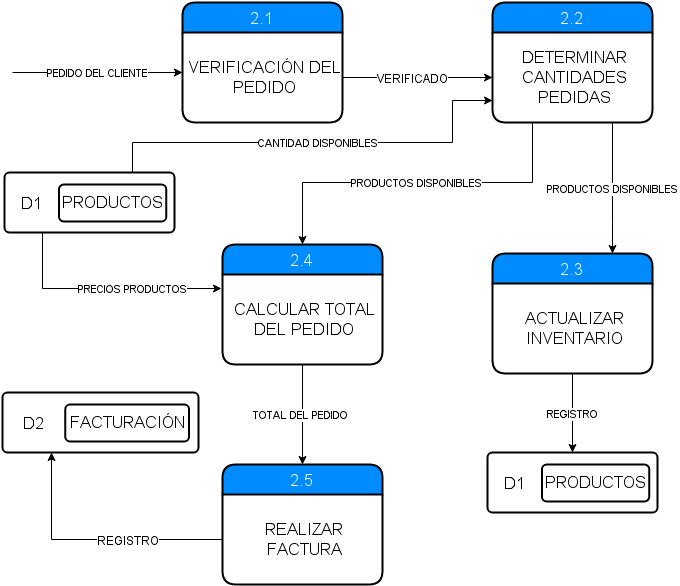

The diagram above was exported from draw.io. Its source (the exported page's mxGraphModel, read from the mxfile embedded in the PNG):
<mxGraphModel dx="794" dy="483" grid="1" gridSize="10" guides="1" tooltips="1" connect="1" arrows="1" fold="1" page="1" pageScale="1" pageWidth="826" pageHeight="1169" background="#ffffff" math="0" shadow="0">
  <root>
    <mxCell id="0" />
    <mxCell id="1" parent="0" />
    <mxCell id="698366584fc1e3db-7" value="2.1" style="swimlane;html=1;childLayout=stackLayout;horizontal=1;startSize=30;horizontalStack=0;fillColor=#008cff;fontColor=#FFFFFF;rounded=1;fontSize=17;fontStyle=0;strokeWidth=2;resizeParent=0;resizeLast=1;shadow=0;dashed=0;align=center;" vertex="1" parent="1">
      <mxGeometry x="240" y="110" width="160" height="120" as="geometry" />
    </mxCell>
    <mxCell id="698366584fc1e3db-8" value="&lt;div style=&quot;text-align: center&quot;&gt;&lt;span style=&quot;line-height: 1.2&quot;&gt;VERIFICACIÓN DEL PEDIDO&lt;/span&gt;&lt;/div&gt;" style="whiteSpace=wrap;html=1;align=center;strokeColor=none;fillColor=none;spacingLeft=4;fontSize=17;verticalAlign=middle;resizable=0;rotatable=0;part=1;" vertex="1" parent="698366584fc1e3db-7">
      <mxGeometry y="30" width="160" height="90" as="geometry" />
    </mxCell>
    <mxCell id="698366584fc1e3db-17" value="PEDIDO DEL CLIENTE" style="endArrow=classic;html=1;entryX=0;entryY=0.5;" edge="1" parent="1">
      <mxGeometry x="70" y="180" width="50" height="50" as="geometry">
        <mxPoint x="70" y="180" as="sourcePoint" />
        <mxPoint x="240" y="180" as="targetPoint" />
      </mxGeometry>
    </mxCell>
    <mxCell id="698366584fc1e3db-18" style="edgeStyle=orthogonalEdgeStyle;rounded=0;html=1;exitX=1;exitY=0.5;jettySize=auto;orthogonalLoop=1;entryX=0;entryY=0.5;" edge="1" parent="1" source="698366584fc1e3db-8" target="698366584fc1e3db-20">
      <mxGeometry relative="1" as="geometry">
        <mxPoint x="500" y="185" as="targetPoint" />
        <Array as="points">
          <mxPoint x="460" y="185" />
          <mxPoint x="460" y="185" />
        </Array>
      </mxGeometry>
    </mxCell>
    <mxCell id="698366584fc1e3db-22" value="VERIFICADO" style="text;html=1;resizable=0;points=[];align=center;verticalAlign=middle;labelBackgroundColor=#ffffff;" vertex="1" connectable="0" parent="698366584fc1e3db-18">
      <mxGeometry x="-0.0133" y="-2" relative="1" as="geometry">
        <mxPoint x="-4" y="-2" as="offset" />
      </mxGeometry>
    </mxCell>
    <mxCell id="698366584fc1e3db-19" value="2.2" style="swimlane;html=1;childLayout=stackLayout;horizontal=1;startSize=30;horizontalStack=0;fillColor=#008cff;fontColor=#FFFFFF;rounded=1;fontSize=17;fontStyle=0;strokeWidth=2;resizeParent=0;resizeLast=1;shadow=0;dashed=0;align=center;verticalAlign=middle;" vertex="1" parent="1">
      <mxGeometry x="550" y="110" width="160" height="120" as="geometry" />
    </mxCell>
    <mxCell id="698366584fc1e3db-20" value="&lt;div style=&quot;text-align: center&quot;&gt;&lt;span style=&quot;line-height: 1.2&quot;&gt;DETERMINAR CANTIDADES PEDIDAS&lt;/span&gt;&lt;/div&gt;" style="whiteSpace=wrap;html=1;align=center;strokeColor=none;fillColor=none;spacingLeft=4;fontSize=17;verticalAlign=middle;resizable=0;rotatable=0;part=1;" vertex="1" parent="698366584fc1e3db-19">
      <mxGeometry y="30" width="160" height="90" as="geometry" />
    </mxCell>
    <mxCell id="698366584fc1e3db-23" value="2.3" style="swimlane;html=1;childLayout=stackLayout;horizontal=1;startSize=30;horizontalStack=0;fillColor=#008cff;fontColor=#FFFFFF;rounded=1;fontSize=17;fontStyle=0;strokeWidth=2;resizeParent=0;resizeLast=1;shadow=0;dashed=0;align=center;" vertex="1" parent="1">
      <mxGeometry x="550" y="361" width="160" height="120" as="geometry" />
    </mxCell>
    <mxCell id="698366584fc1e3db-24" value="&lt;div style=&quot;text-align: center&quot;&gt;&lt;span style=&quot;line-height: 1.2&quot;&gt;ACTUALIZAR INVENTARIO&lt;/span&gt;&lt;/div&gt;" style="whiteSpace=wrap;html=1;align=center;strokeColor=none;fillColor=none;spacingLeft=4;fontSize=17;verticalAlign=middle;resizable=0;rotatable=0;part=1;" vertex="1" parent="698366584fc1e3db-23">
      <mxGeometry y="30" width="160" height="90" as="geometry" />
    </mxCell>
    <mxCell id="698366584fc1e3db-25" value="PRODUCTOS DISPONIBLES" style="edgeStyle=orthogonalEdgeStyle;rounded=0;html=1;exitX=0.75;exitY=1;entryX=0.75;entryY=0;jettySize=auto;orthogonalLoop=1;" edge="1" parent="1" source="698366584fc1e3db-20" target="698366584fc1e3db-23">
      <mxGeometry relative="1" as="geometry">
        <Array as="points">
          <mxPoint x="670" y="330" />
          <mxPoint x="670" y="330" />
        </Array>
      </mxGeometry>
    </mxCell>
    <mxCell id="698366584fc1e3db-29" value="" style="html=1;strokeWidth=2;shape=mxgraph.er.rrect;rSize=5;fillColor=none;align=center;" vertex="1" parent="1">
      <mxGeometry x="545" y="560" width="170" height="60" as="geometry" />
    </mxCell>
    <mxCell id="698366584fc1e3db-30" value="PRODUCTOS" style="html=1;strokeWidth=2;shape=mxgraph.er.rrect;rSize=5;fontSize=17;whiteSpace=wrap;points=[];" vertex="1" parent="698366584fc1e3db-29">
      <mxGeometry x="54.400000000000006" y="12" width="107.43999999999998" height="37" as="geometry" />
    </mxCell>
    <mxCell id="698366584fc1e3db-31" value="&lt;div style=&quot;text-align: justify&quot;&gt;&lt;span style=&quot;line-height: 1.2&quot;&gt;D1&lt;/span&gt;&lt;/div&gt;" style="html=1;strokeWidth=2;shape=mxgraph.er.anchor;fontSize=17;whiteSpace=wrap;" vertex="1" parent="698366584fc1e3db-29">
      <mxGeometry x="10.967741935483868" y="21" width="31.806451612903224" height="20" as="geometry" />
    </mxCell>
    <mxCell id="698366584fc1e3db-32" value="REGISTRO" style="edgeStyle=orthogonalEdgeStyle;rounded=0;html=1;exitX=0.5;exitY=1;entryX=0.5;entryY=0;jettySize=auto;orthogonalLoop=1;" edge="1" parent="1" source="698366584fc1e3db-24" target="698366584fc1e3db-29">
      <mxGeometry relative="1" as="geometry" />
    </mxCell>
    <mxCell id="698366584fc1e3db-40" value="CANTIDAD DISPONIBLES" style="edgeStyle=orthogonalEdgeStyle;rounded=0;html=1;exitX=0.75;exitY=0;entryX=0;entryY=0.75;jettySize=auto;orthogonalLoop=1;" edge="1" parent="1" source="698366584fc1e3db-33" target="698366584fc1e3db-20">
      <mxGeometry relative="1" as="geometry">
        <Array as="points">
          <mxPoint x="190" y="250" />
          <mxPoint x="510" y="250" />
          <mxPoint x="510" y="208" />
        </Array>
      </mxGeometry>
    </mxCell>
    <mxCell id="698366584fc1e3db-41" value="PRECIOS PRODUCTOS" style="edgeStyle=orthogonalEdgeStyle;rounded=0;html=1;exitX=0.25;exitY=1;entryX=-0.006;entryY=0.156;entryPerimeter=0;jettySize=auto;orthogonalLoop=1;" edge="1" parent="1" source="698366584fc1e3db-33" target="698366584fc1e3db-37">
      <mxGeometry x="0.2583" relative="1" as="geometry">
        <Array as="points">
          <mxPoint x="100" y="340" />
          <mxPoint x="100" y="396" />
        </Array>
        <mxPoint as="offset" />
      </mxGeometry>
    </mxCell>
    <mxCell id="698366584fc1e3db-33" value="" style="html=1;strokeWidth=2;shape=mxgraph.er.rrect;rSize=5;fillColor=none;align=center;" vertex="1" parent="1">
      <mxGeometry x="62" y="280" width="170" height="60" as="geometry" />
    </mxCell>
    <mxCell id="698366584fc1e3db-34" value="PRODUCTOS" style="html=1;strokeWidth=2;shape=mxgraph.er.rrect;rSize=5;fontSize=17;whiteSpace=wrap;points=[];" vertex="1" parent="698366584fc1e3db-33">
      <mxGeometry x="54.400000000000006" y="12" width="107.43999999999998" height="37" as="geometry" />
    </mxCell>
    <mxCell id="698366584fc1e3db-35" value="&lt;div style=&quot;text-align: justify&quot;&gt;&lt;span style=&quot;line-height: 1.2&quot;&gt;D1&lt;/span&gt;&lt;/div&gt;" style="html=1;strokeWidth=2;shape=mxgraph.er.anchor;fontSize=17;whiteSpace=wrap;" vertex="1" parent="698366584fc1e3db-33">
      <mxGeometry x="10.967741935483868" y="21" width="31.806451612903224" height="20" as="geometry" />
    </mxCell>
    <mxCell id="698366584fc1e3db-36" value="2.4" style="swimlane;html=1;childLayout=stackLayout;horizontal=1;startSize=30;horizontalStack=0;fillColor=#008cff;fontColor=#FFFFFF;rounded=1;fontSize=17;fontStyle=0;strokeWidth=2;resizeParent=0;resizeLast=1;shadow=0;dashed=0;align=center;" vertex="1" parent="1">
      <mxGeometry x="280" y="352" width="160" height="120" as="geometry" />
    </mxCell>
    <mxCell id="698366584fc1e3db-37" value="&lt;div style=&quot;text-align: center&quot;&gt;&lt;span style=&quot;line-height: 1.2&quot;&gt;CALCULAR TOTAL DEL PEDIDO&lt;/span&gt;&lt;/div&gt;" style="whiteSpace=wrap;html=1;align=center;strokeColor=none;fillColor=none;spacingLeft=4;fontSize=17;verticalAlign=middle;resizable=0;rotatable=0;part=1;" vertex="1" parent="698366584fc1e3db-36">
      <mxGeometry y="30" width="160" height="90" as="geometry" />
    </mxCell>
    <mxCell id="698366584fc1e3db-38" value="PRODUCTOS DISPONIBLES" style="edgeStyle=orthogonalEdgeStyle;rounded=0;html=1;exitX=0.25;exitY=1;entryX=0.5;entryY=0;jettySize=auto;orthogonalLoop=1;" edge="1" parent="1" source="698366584fc1e3db-20" target="698366584fc1e3db-36">
      <mxGeometry relative="1" as="geometry">
        <Array as="points">
          <mxPoint x="590" y="290" />
          <mxPoint x="360" y="290" />
        </Array>
      </mxGeometry>
    </mxCell>
    <mxCell id="698366584fc1e3db-44" value="2.5" style="swimlane;html=1;childLayout=stackLayout;horizontal=1;startSize=30;horizontalStack=0;fillColor=#008cff;fontColor=#FFFFFF;rounded=1;fontSize=17;fontStyle=0;strokeWidth=2;resizeParent=0;resizeLast=1;shadow=0;dashed=0;align=center;" vertex="1" parent="1">
      <mxGeometry x="280" y="572" width="160" height="120" as="geometry" />
    </mxCell>
    <mxCell id="698366584fc1e3db-45" value="&lt;div style=&quot;text-align: center&quot;&gt;&lt;span style=&quot;line-height: 1.2&quot;&gt;REALIZAR FACTURA&lt;/span&gt;&lt;/div&gt;" style="whiteSpace=wrap;html=1;align=center;strokeColor=none;fillColor=none;spacingLeft=4;fontSize=17;verticalAlign=middle;resizable=0;rotatable=0;part=1;" vertex="1" parent="698366584fc1e3db-44">
      <mxGeometry y="30" width="160" height="90" as="geometry" />
    </mxCell>
    <mxCell id="698366584fc1e3db-46" value="TOTAL DEL PEDIDO&amp;nbsp;" style="edgeStyle=orthogonalEdgeStyle;rounded=0;html=1;exitX=0.5;exitY=1;entryX=0.5;entryY=0;jettySize=auto;orthogonalLoop=1;" edge="1" parent="1" source="698366584fc1e3db-37" target="698366584fc1e3db-44">
      <mxGeometry relative="1" as="geometry" />
    </mxCell>
    <mxCell id="698366584fc1e3db-47" value="" style="html=1;strokeWidth=2;shape=mxgraph.er.rrect;rSize=5;fillColor=none;align=center;" vertex="1" parent="1">
      <mxGeometry x="60" y="500" width="196" height="60" as="geometry" />
    </mxCell>
    <mxCell id="698366584fc1e3db-48" value="FACTURACIÓN" style="html=1;strokeWidth=2;shape=mxgraph.er.rrect;rSize=5;fontSize=17;whiteSpace=wrap;points=[];" vertex="1" parent="698366584fc1e3db-47">
      <mxGeometry x="62.72" y="12" width="123.87199999999997" height="37" as="geometry" />
    </mxCell>
    <mxCell id="698366584fc1e3db-49" value="&lt;div style=&quot;text-align: justify&quot;&gt;&lt;span style=&quot;line-height: 1.2&quot;&gt;D2&lt;/span&gt;&lt;/div&gt;" style="html=1;strokeWidth=2;shape=mxgraph.er.anchor;fontSize=17;whiteSpace=wrap;" vertex="1" parent="698366584fc1e3db-47">
      <mxGeometry x="12.645161290322577" y="21" width="36.67096774193548" height="20" as="geometry" />
    </mxCell>
    <mxCell id="698366584fc1e3db-50" style="edgeStyle=orthogonalEdgeStyle;rounded=0;html=1;exitX=0;exitY=0.5;entryX=0.25;entryY=1;jettySize=auto;orthogonalLoop=1;" edge="1" parent="1" source="698366584fc1e3db-45" target="698366584fc1e3db-47">
      <mxGeometry relative="1" as="geometry">
        <Array as="points">
          <mxPoint x="109" y="647" />
        </Array>
      </mxGeometry>
    </mxCell>
    <mxCell id="698366584fc1e3db-51" value="REGISTRO" style="text;html=1;resizable=0;points=[];align=center;verticalAlign=middle;labelBackgroundColor=#ffffff;" vertex="1" connectable="0" parent="698366584fc1e3db-50">
      <mxGeometry x="-0.0909" y="4" relative="1" as="geometry">
        <mxPoint x="22" y="-4" as="offset" />
      </mxGeometry>
    </mxCell>
  </root>
</mxGraphModel>